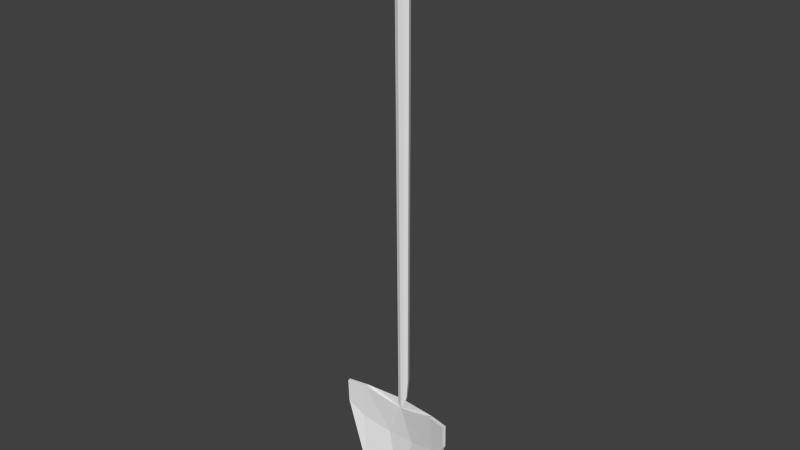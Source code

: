 # Source: shovel.blend  (saved by Blender 2.76.0; exported with 4.5.12 LTS)
import bpy
from mathutils import Matrix  # noqa: F401  (used for matrix-valued properties, if any)

bpy.ops.wm.read_factory_settings(use_empty=True)
scene = bpy.context.scene
scene.name = 'Scene'

# ---- collections
col_collection_1 = bpy.data.collections.new('Collection 1'); scene.collection.children.link(col_collection_1)

# ---- world
world_world = bpy.data.worlds.new('World'); scene.world = world_world
world_world.color = (0.05088, 0.05088, 0.05088)
world_world.use_sun_shadow = False
world_world.sun_shadow_jitter_overblur = 0.0
world_world.cycles.sampling_method = 'MANUAL'
world_world.cycles.sample_map_resolution = 256

# ---- meshes
me_mesh = bpy.data.meshes.new('Mesh')
me_mesh.from_pydata([(0.06884, -0.6354, -0.0689), (0.06884, 5.912, -0.06886), (0.09735, -0.6354, -0.000158), (0.09735, 5.912, -2.236e-05), (0.06884, 5.912, 0.06882), (-0.004702, 5.944, -0.06038), (0.02084, 6.001, -0.02086), (0.02947, 6.001, -2.27e-05), (0.02084, 6.001, 0.02082), (0.8508, -1.263, 0.119), (0.8541, -0.9271, 0.1283), (0.05311, -0.9021, -0.0545), (0.07511, -0.9021, -0.002203), (0.03775, -1.019, -0.02899), (0.04557, -1.019, 0.02696), (0.582, -0.9349, 0.06596), (0.489, -2.275, 0.1914), (0.839, -1.263, 0.1658), (0.8423, -0.9275, 0.1754), (0.5702, -0.9353, 0.1128), (0.6155, -1.457, 0.1118), (0.1989, -1.595, 0.03022), (0.0, -0.6354, -0.09735), (0.0, 5.912, -0.09737), (-0.06884, -0.6354, -0.0689), (-0.06884, 5.912, -0.06886), (-0.09735, -0.6354, -0.000158), (-0.09735, 5.912, -2.236e-05), (-0.06884, 5.912, 0.06882), (0.0, 5.912, 0.09733), (0.0, 6.001, -0.0295), (-0.02084, 6.001, -0.02086), (-0.02947, 6.001, -2.27e-05), (-0.02084, 6.001, 0.02082), (0.0, 6.001, 0.02945), (-0.8508, -1.263, 0.119), (-0.8541, -0.9271, 0.1283), (0.0, -0.9021, -0.07537), (-0.05311, -0.9021, -0.0545), (-0.07511, -0.9021, -0.002203), (0.0, -1.019, -0.04352), (-0.03775, -1.019, -0.02899), (-0.04557, -1.019, 0.02696), (0.0, -1.087, 0.03238), (0.0, -2.482, 0.08645), (-0.582, -0.9349, 0.06596), (0.0, -0.9349, 0.01537), (-0.489, -2.311, 0.1903), (-0.839, -1.263, 0.1658), (-0.8423, -0.9275, 0.1754), (-0.5702, -0.9353, 0.1128), (-0.6155, -1.457, 0.1118), (-0.1989, -1.595, 0.03022), (0.0, -1.763, -0.07429), (-0.489, -2.311, 0.1903), (0.489, -2.275, 0.1721), (0.0, -2.482, 0.06712), (-0.489, -2.311, 0.171)], [(47, 44), (23, 5), (47, 54)], [(22, 23, 1, 0), (0, 1, 3, 2), (29, 4, 8, 34), (4, 3, 7, 8), (3, 1, 6, 7), (0, 2, 12, 11), (22, 0, 11, 37), (15, 19, 18, 10), (40, 46, 15, 13), (11, 12, 14, 13), (37, 11, 13, 40), (13, 15, 14), (4, 14, 12, 2, 3), (29, 43, 14, 4), (14, 15, 46, 43), (18, 19, 17), (16, 17, 20), (10, 18, 17, 9), (17, 19, 20), (53, 45, 40), (43, 15, 14), (22, 24, 25, 23), (24, 26, 27, 25), (28, 33, 32, 27), (29, 34, 33, 28), (27, 32, 31, 25), (25, 31, 30, 23), (24, 38, 39, 26), (22, 37, 38, 24), (45, 36, 49, 50), (40, 41, 45, 46), (38, 41, 42, 39), (37, 40, 41, 38), (41, 42, 45), (28, 27, 26, 39, 42), (29, 28, 42, 43), (42, 43, 46, 45), (49, 48, 50), (47, 51, 48), (36, 35, 48, 49), (57, 35, 53, 56), (52, 50, 51), (48, 51, 50), (15, 10, 9, 53), (36, 45, 53, 35), (53, 40, 15), (43, 42, 45), (43, 45, 50), (8, 7, 6, 30, 31, 32, 33, 34), (1, 23, 30, 6), (21, 20, 19), (52, 43, 50), (52, 21, 43), (19, 43, 21), (15, 43, 19), (55, 56, 53, 9), (16, 55, 9, 17), (54, 48, 35, 57), (56, 55, 16, 44), (54, 57, 56, 44), (44, 52, 51, 54), (52, 44, 21), (20, 21, 44, 16)])
_uv = me_mesh.uv_layers.new(name='UVMap')
_uv.uv.foreach_set('vector', [0.6963, 0.7137, 0.6994, 0.693, 0.6998, 0.693, 0.6967, 0.7137, 0.7189, 0.7163, 0.7189, 0.6837, 0.7197, 0.6837, 0.7196, 0.7163, 0.6862, 0.6873, 0.6856, 0.6873, 0.6861, 0.6869, 0.6863, 0.6869, 0.72, 0.6847, 0.7176, 0.6847, 0.7185, 0.6837, 0.7192, 0.6837, 0.7197, 0.6837, 0.7189, 0.6837, 0.7192, 0.6833, 0.7195, 0.6833, 0.7189, 0.7163, 0.7196, 0.7163, 0.7195, 0.7177, 0.7189, 0.7177, 0.6963, 0.7137, 0.6967, 0.7137, 0.6965, 0.7145, 0.6962, 0.7145, 0.5484, 0.881, 0.5494, 0.881, 0.5498, 0.884, 0.5487, 0.884, 0.5273, 0.8869, 0.5273, 0.8867, 0.5299, 0.8868, 0.5274, 0.8869, 0.7189, 0.7177, 0.7195, 0.7177, 0.7197, 0.7183, 0.7191, 0.7183, 0.6962, 0.7145, 0.6965, 0.7145, 0.6963, 0.7149, 0.6961, 0.7149, 0.5514, 0.864, 0.5514, 0.8701, 0.5502, 0.8642, 0.6856, 0.6873, 0.6812, 0.7167, 0.681, 0.7162, 0.681, 0.7151, 0.6853, 0.6873, 0.6862, 0.6873, 0.6815, 0.717, 0.6812, 0.7167, 0.6856, 0.6873, 0.5168, 0.8882, 0.5135, 0.8878, 0.5171, 0.888, 0.5171, 0.8884, 0.5491, 0.8743, 0.549, 0.8773, 0.5415, 0.8744, 0.5184, 0.8782, 0.5415, 0.8744, 0.5371, 0.8768, 0.5538, 0.8834, 0.5529, 0.8834, 0.5526, 0.8798, 0.5535, 0.8798, 0.5415, 0.8744, 0.549, 0.8773, 0.5371, 0.8768, 0.5314, 0.8813, 0.5501, 0.8747, 0.5483, 0.8812, 0.5171, 0.8884, 0.5135, 0.8878, 0.5168, 0.8882, 0.6963, 0.7137, 0.6958, 0.7137, 0.6989, 0.693, 0.6994, 0.693, 0.7275, 0.6839, 0.7282, 0.6839, 0.7278, 0.7174, 0.727, 0.7174, 0.7285, 0.7174, 0.728, 0.7178, 0.7278, 0.7178, 0.7278, 0.7174, 0.6862, 0.6873, 0.6863, 0.6869, 0.6864, 0.687, 0.6868, 0.6874, 0.7278, 0.7174, 0.7278, 0.7178, 0.7276, 0.7178, 0.727, 0.7174, 0.6989, 0.693, 0.6992, 0.6927, 0.6993, 0.6927, 0.6994, 0.693, 0.7275, 0.6839, 0.7276, 0.6825, 0.7282, 0.6825, 0.7282, 0.6839, 0.6963, 0.7137, 0.6962, 0.7145, 0.6958, 0.7145, 0.6958, 0.7137, 0.5497, 0.8862, 0.55, 0.8831, 0.5511, 0.8832, 0.5508, 0.8862, 0.5273, 0.8869, 0.5271, 0.8869, 0.5245, 0.8866, 0.5273, 0.8867, 0.7276, 0.6825, 0.7279, 0.6819, 0.7285, 0.6819, 0.7282, 0.6825, 0.6962, 0.7145, 0.6961, 0.7149, 0.6958, 0.7149, 0.6958, 0.7145, 0.5161, 0.8959, 0.5148, 0.8957, 0.5161, 0.89, 0.7285, 0.7174, 0.7278, 0.7174, 0.7282, 0.6839, 0.7282, 0.6825, 0.7285, 0.6819, 0.6862, 0.6873, 0.6868, 0.6874, 0.682, 0.7168, 0.6815, 0.717, 0.5218, 0.8884, 0.5215, 0.8886, 0.5216, 0.8881, 0.5252, 0.8882, 0.5502, 0.8757, 0.5425, 0.8757, 0.5501, 0.8728, 0.5186, 0.8719, 0.5382, 0.8733, 0.5425, 0.8757, 0.5506, 0.8817, 0.5503, 0.8781, 0.5513, 0.8781, 0.5517, 0.8817, 0.5186, 0.8757, 0.5425, 0.8718, 0.5314, 0.8813, 0.5148, 0.8811, 0.5351, 0.8687, 0.5501, 0.8728, 0.5382, 0.8733, 0.5425, 0.8757, 0.5382, 0.8733, 0.5501, 0.8728, 0.5501, 0.8872, 0.5502, 0.89, 0.5425, 0.89, 0.5314, 0.8813, 0.5502, 0.8717, 0.5501, 0.8747, 0.5314, 0.8813, 0.5425, 0.8718, 0.5314, 0.8813, 0.5483, 0.8812, 0.5501, 0.8872, 0.5171, 0.8884, 0.5174, 0.8882, 0.5208, 0.8881, 0.5511, 0.8925, 0.5497, 0.8862, 0.5508, 0.8862, 0.7192, 0.6837, 0.7185, 0.6837, 0.7179, 0.6835, 0.7179, 0.6831, 0.7185, 0.6829, 0.7192, 0.6829, 0.7197, 0.6831, 0.7197, 0.6835, 0.6998, 0.693, 0.6994, 0.693, 0.6993, 0.6927, 0.6994, 0.6927, 0.5351, 0.8644, 0.5382, 0.8599, 0.5501, 0.8603, 0.5351, 0.8687, 0.5467, 0.8666, 0.5501, 0.8728, 0.5351, 0.8687, 0.5351, 0.8644, 0.5467, 0.8666, 0.5501, 0.8603, 0.5467, 0.8666, 0.5351, 0.8644, 0.5484, 0.881, 0.5498, 0.8747, 0.5494, 0.881, 0.5194, 0.8861, 0.5148, 0.8811, 0.5314, 0.8813, 0.5425, 0.89, 0.5534, 0.8684, 0.5538, 0.8684, 0.5535, 0.8798, 0.5526, 0.8798, 0.5517, 0.8661, 0.5513, 0.8781, 0.5503, 0.8781, 0.5513, 0.8662, 0.5515, 0.8704, 0.5538, 0.8648, 0.5543, 0.8648, 0.552, 0.8704, 0.5543, 0.8754, 0.5538, 0.8754, 0.5515, 0.8704, 0.552, 0.8704, 0.5148, 0.8666, 0.5351, 0.8687, 0.5382, 0.8733, 0.5186, 0.8719, 0.5351, 0.8687, 0.5148, 0.8666, 0.5351, 0.8644, 0.5382, 0.8599, 0.5351, 0.8644, 0.5148, 0.8666, 0.5195, 0.8612])
me_mesh.use_remesh_preserve_volume = False
me_mesh.use_remesh_preserve_attributes = False
me_mesh.use_mirror_vertex_groups = False
me_mesh.update()
me_mesh.normals_split_custom_set([tuple(v) for v in zip(*[iter([0.3823, 9.599e-07, -0.924, 0.3823, 9.599e-07, -0.924, 0.3823, 9.599e-07, -0.924, 0.3823, 9.599e-07, -0.924, 0.9238, 5.046e-06, -0.3829, 0.9238, 5.046e-06, -0.3829, 0.9238, 5.046e-06, -0.3829, 0.9238, 5.046e-06, -0.3829, 0.3127, 0.5765, 0.7549, 0.3127, 0.5765, 0.7549, 0.3127, 0.5765, 0.7549, 0.3127, 0.5765, 0.7549, 0.7549, 0.5765, 0.3127, 0.7549, 0.5765, 0.3127, 0.7549, 0.5765, 0.3127, 0.7549, 0.5765, 0.3127, 0.7549, 0.5765, -0.3127, 0.7549, 0.5765, -0.3127, 0.7549, 0.5765, -0.3127, 0.7549, 0.5765, -0.3127, 0.9203, -0.07443, -0.3841, 0.9203, -0.07443, -0.3841, 0.9203, -0.07443, -0.3841, 0.9203, -0.07443, -0.3841, 0.374, -0.07409, -0.9245, 0.374, -0.07409, -0.9245, 0.374, -0.07409, -0.9245, 0.374, -0.07409, -0.9245, -0.02891, 0.9996, 0.001819, -0.02891, 0.9996, 0.001819, -0.02891, 0.9996, 0.001819, -0.02891, 0.9996, 0.001819, 0.09078, 0.4956, -0.8638, 0.09078, 0.4956, -0.8638, 0.09078, 0.4956, -0.8638, 0.09078, 0.4956, -0.8638, 0.9359, -0.2399, -0.2578, 0.9359, -0.2399, -0.2578, 0.9359, -0.2399, -0.2578, 0.9359, -0.2399, -0.2578, 0.3521, -0.2446, -0.9034, 0.3521, -0.2446, -0.9034, 0.3521, -0.2446, -0.9034, 0.3521, -0.2446, -0.9034, 0.1566, -0.9874, -0.02188, 0.1566, -0.9874, -0.02188, 0.1566, -0.9874, -0.02188, 0.7741, -0.004101, 0.633, 0.7741, -0.004101, 0.633, 0.7741, -0.004101, 0.633, 0.7741, -0.004101, 0.633, 0.7741, -0.004101, 0.633, 0.2886, -0.007822, 0.9574, 0.2886, -0.007822, 0.9574, 0.2886, -0.007822, 0.9574, 0.2886, -0.007822, 0.9574, -0.08145, 0.09257, 0.9924, -0.08145, 0.09257, 0.9924, -0.08145, 0.09257, 0.9924, -0.08145, 0.09257, 0.9924, -0.2232, -0.02551, 0.9744, -0.2232, -0.02551, 0.9744, -0.2232, -0.02551, 0.9744, -0.3482, 0.1439, 0.9263, -0.3482, 0.1439, 0.9263, -0.3482, 0.1439, 0.9263, 0.9698, -0.01639, 0.2433, 0.9698, -0.01639, 0.2433, 0.9698, -0.01639, 0.2433, 0.9698, -0.01639, 0.2433, -0.2177, -0.02073, 0.9758, -0.2177, -0.02073, 0.9758, -0.2177, -0.02073, 0.9758, -0.179, 0.04066, -0.983, -0.179, 0.04066, -0.983, -0.179, 0.04066, -0.983, -0.0939, 0.1418, 0.9854, -0.0939, 0.1418, 0.9854, -0.0939, 0.1418, 0.9854, -0.3823, 9.599e-07, -0.924, -0.3823, 9.599e-07, -0.924, -0.3823, 9.599e-07, -0.924, -0.3823, 9.599e-07, -0.924, -0.9238, 5.047e-06, -0.3829, -0.9238, 5.047e-06, -0.3829, -0.9238, 5.047e-06, -0.3829, -0.9238, 5.047e-06, -0.3829, -0.7549, 0.5765, 0.3127, -0.7549, 0.5765, 0.3127, -0.7549, 0.5765, 0.3127, -0.7549, 0.5765, 0.3127, -0.3127, 0.5765, 0.7549, -0.3127, 0.5765, 0.7549, -0.3127, 0.5765, 0.7549, -0.3127, 0.5765, 0.7549, -0.7549, 0.5765, -0.3127, -0.7549, 0.5765, -0.3127, -0.7549, 0.5765, -0.3127, -0.7549, 0.5765, -0.3127, -0.3127, 0.5765, -0.7549, -0.3127, 0.5765, -0.7549, -0.3127, 0.5765, -0.7549, -0.3127, 0.5765, -0.7549, -0.9203, -0.07443, -0.3841, -0.9203, -0.07443, -0.3841, -0.9203, -0.07443, -0.3841, -0.9203, -0.07443, -0.3841, -0.374, -0.07409, -0.9245, -0.374, -0.07409, -0.9245, -0.374, -0.07409, -0.9245, -0.374, -0.07409, -0.9245, 0.02891, 0.9996, 0.001818, 0.02891, 0.9996, 0.001818, 0.02891, 0.9996, 0.001818, 0.02891, 0.9996, 0.001818, -0.09078, 0.4956, -0.8638, -0.09078, 0.4956, -0.8638, -0.09078, 0.4956, -0.8638, -0.09078, 0.4956, -0.8638, -0.9359, -0.2399, -0.2578, -0.9359, -0.2399, -0.2578, -0.9359, -0.2399, -0.2578, -0.9359, -0.2399, -0.2578, -0.3521, -0.2446, -0.9034, -0.3521, -0.2446, -0.9034, -0.3521, -0.2446, -0.9034, -0.3521, -0.2446, -0.9034, -0.1566, -0.9874, -0.02188, -0.1566, -0.9874, -0.02188, -0.1566, -0.9874, -0.02188, -0.7741, -0.004101, 0.633, -0.7741, -0.004101, 0.633, -0.7741, -0.004101, 0.633, -0.7741, -0.004101, 0.633, -0.7741, -0.004101, 0.633, -0.2886, -0.007822, 0.9574, -0.2886, -0.007822, 0.9574, -0.2886, -0.007822, 0.9574, -0.2886, -0.007822, 0.9574, 0.08145, 0.09257, 0.9924, 0.08145, 0.09257, 0.9924, 0.08145, 0.09257, 0.9924, 0.08145, 0.09257, 0.9924, 0.2232, -0.02551, 0.9744, 0.2232, -0.02551, 0.9744, 0.2232, -0.02551, 0.9744, 0.3422, 0.1361, 0.9297, 0.3422, 0.1361, 0.9297, 0.3422, 0.1361, 0.9297, -0.9698, -0.01639, 0.2433, -0.9698, -0.01639, 0.2433, -0.9698, -0.01639, 0.2433, -0.9698, -0.01639, 0.2433, -0.2906, -0.1627, -0.9429, -0.2906, -0.1627, -0.9429, -0.2906, -0.1627, -0.9429, -0.2906, -0.1627, -0.9429, 0.1865, -0.01804, 0.9823, 0.1865, -0.01804, 0.9823, 0.1865, -0.01804, 0.9823, 0.2177, -0.02073, 0.9758, 0.2177, -0.02073, 0.9758, 0.2177, -0.02073, 0.9758, 0.2143, 0.01764, -0.9766, 0.2143, 0.01764, -0.9766, 0.2143, 0.01764, -0.9766, 0.2143, 0.01764, -0.9766, -0.2143, 0.01764, -0.9766, -0.2143, 0.01764, -0.9766, -0.2143, 0.01764, -0.9766, -0.2143, 0.01764, -0.9766, 0.179, 0.04066, -0.983, 0.179, 0.04066, -0.983, 0.179, 0.04066, -0.983, 0.0939, 0.1418, 0.9854, 0.0939, 0.1418, 0.9854, 0.0939, 0.1418, 0.9854, 0.2495, 0.9669, -0.05394, 0.2495, 0.9669, -0.05394, 0.2495, 0.9669, -0.05394, 0.0, 1.0, 0.0, 0.0, 1.0, 0.0, 0.0, 1.0, 0.0, 0.0, 1.0, 0.0, 0.0, 1.0, 0.0, 0.0, 1.0, 0.0, 0.0, 1.0, 0.0, 0.0, 1.0, 0.0, 0.3127, 0.5765, -0.7549, 0.3127, 0.5765, -0.7549, 0.3127, 0.5765, -0.7549, 0.3127, 0.5765, -0.7549, -0.1865, -0.01804, 0.9823, -0.1865, -0.01804, 0.9823, -0.1865, -0.01804, 0.9823, 0.1256, -0.05338, 0.9906, 0.1256, -0.05338, 0.9906, 0.1256, -0.05338, 0.9906, 0.0, -0.004257, 1.0, 0.0, -0.004257, 1.0, 0.0, -0.004257, 1.0, -0.1256, -0.05338, 0.9906, -0.1256, -0.05338, 0.9906, -0.1256, -0.05338, 0.9906, -0.2495, 0.9669, -0.05394, -0.2495, 0.9669, -0.05394, -0.2495, 0.9669, -0.05394, 0.2978, -0.1678, -0.9398, 0.2978, -0.1678, -0.9398, 0.2978, -0.1678, -0.9398, 0.2978, -0.1678, -0.9398, 0.9325, -0.3217, 0.1641, 0.9325, -0.3217, 0.1641, 0.9325, -0.3217, 0.1641, 0.9325, -0.3217, 0.1641, -0.9357, -0.3118, 0.1648, -0.9357, -0.3118, 0.1648, -0.9357, -0.3118, 0.1648, -0.9357, -0.3118, 0.1648, 0.3903, -0.9207, 0.0, 0.3903, -0.9207, 0.0, 0.3903, -0.9207, 0.0, 0.3903, -0.9207, 0.0, -0.3302, -0.9439, 0.0, -0.3302, -0.9439, 0.0, -0.3302, -0.9439, 0.0, -0.3302, -0.9439, 0.0, 0.2381, 0.1191, 0.9639, 0.2381, 0.1191, 0.9639, 0.2381, 0.1191, 0.9639, 0.2381, 0.1191, 0.9639, 0.0, 0.06328, 0.998, 0.0, 0.06328, 0.998, 0.0, 0.06328, 0.998, -0.2452, 0.1234, 0.9616, -0.2452, 0.1234, 0.9616, -0.2452, 0.1234, 0.9616, -0.2452, 0.1234, 0.9616])] * 3)])

# ---- objects
ob_shovel = bpy.data.objects.new('shovel', me_mesh)

# ---- transforms, parenting, visibility, modifiers, constraints
ob_shovel.location = (0.0, 0.0, 2.774)
ob_shovel.rotation_euler = (1.571, -0.0, 0.0)
ob_shovel.color = (0.8, 0.8, 0.8, 1.0)
ob_shovel.lineart.crease_threshold = 0.0

# ---- collection membership
col_collection_1.objects.link(ob_shovel)

# ---- scene / render settings (as saved in the file)
scene.frame_start = 1; scene.frame_end = 250; scene.frame_set(1)
scene.render.engine = 'BLENDER_EEVEE_NEXT'
scene.render.resolution_percentage = 50
scene.render.dither_intensity = 0.0
scene.cycles.use_denoising = False
scene.cycles.samples = 10
scene.cycles.sampling_pattern = 'TABULATED_SOBOL'
scene.cycles.light_sampling_threshold = 0.0
scene.cycles.use_adaptive_sampling = False
scene.cycles.use_light_tree = False
scene.cycles.blur_glossy = 0.0
scene.cycles.pixel_filter_type = 'GAUSSIAN'
scene.cycles.sample_clamp_indirect = 0.0
scene.view_settings.view_transform = 'Standard'
bpy.context.view_layer.update()

# ---- added for rendering (the .blend has no active camera and no usable light): camera, sun
cam_auto = bpy.data.cameras.new('AutoCamera')
cam_auto.lens = 50.0
cam_auto.sensor_width = 36.0
cam_auto.clip_end = 1000.0
ob_auto_camera = bpy.data.objects.new('AutoCamera', cam_auto)
scene.collection.objects.link(ob_auto_camera)
ob_auto_camera.location = (8.01062, -9.65976, 10.9419)
ob_auto_camera.rotation_euler = (1.09748, -7.21219e-08, 0.694738)
scene.camera = ob_auto_camera
light_auto_sun = bpy.data.lights.new('AutoSun', 'SUN')
light_auto_sun.energy = 3.0
light_auto_sun.angle = 0.0523599
ob_auto_sun = bpy.data.objects.new('AutoSun', light_auto_sun)
scene.collection.objects.link(ob_auto_sun)
ob_auto_sun.rotation_euler = (0.872665, 0.174533, 0.523599)
bpy.context.view_layer.update()
